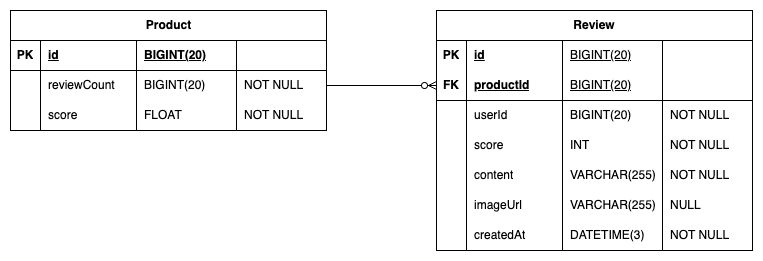

The diagram above was exported from draw.io. Its source (the exported page's mxGraphModel, read from the mxfile embedded in the PNG):
<mxGraphModel dx="776" dy="491" grid="1" gridSize="10" guides="1" tooltips="1" connect="1" arrows="1" fold="1" page="1" pageScale="1" pageWidth="827" pageHeight="1169" math="0" shadow="0">
  <root>
    <mxCell id="0" />
    <mxCell id="1" parent="0" />
    <mxCell id="Ls27ZHJOSpVkVrOZAcia-1" value="Product" style="shape=table;startSize=30;container=1;collapsible=1;childLayout=tableLayout;fixedRows=1;rowLines=0;fontStyle=1;align=center;resizeLast=1;html=1;" parent="1" vertex="1">
      <mxGeometry x="234" y="110" width="316" height="120" as="geometry" />
    </mxCell>
    <mxCell id="Ls27ZHJOSpVkVrOZAcia-2" value="" style="shape=tableRow;horizontal=0;startSize=0;swimlaneHead=0;swimlaneBody=0;fillColor=none;collapsible=0;dropTarget=0;points=[[0,0.5],[1,0.5]];portConstraint=eastwest;top=0;left=0;right=0;bottom=1;" parent="Ls27ZHJOSpVkVrOZAcia-1" vertex="1">
      <mxGeometry y="30" width="316" height="30" as="geometry" />
    </mxCell>
    <mxCell id="Ls27ZHJOSpVkVrOZAcia-3" value="PK" style="shape=partialRectangle;connectable=0;fillColor=none;top=0;left=0;bottom=0;right=0;fontStyle=1;overflow=hidden;whiteSpace=wrap;html=1;" parent="Ls27ZHJOSpVkVrOZAcia-2" vertex="1">
      <mxGeometry width="30" height="30" as="geometry">
        <mxRectangle width="30" height="30" as="alternateBounds" />
      </mxGeometry>
    </mxCell>
    <mxCell id="Ls27ZHJOSpVkVrOZAcia-4" value="id" style="shape=partialRectangle;connectable=0;fillColor=none;top=0;left=0;bottom=0;right=0;align=left;spacingLeft=6;fontStyle=5;overflow=hidden;whiteSpace=wrap;html=1;" parent="Ls27ZHJOSpVkVrOZAcia-2" vertex="1">
      <mxGeometry x="30" width="96" height="30" as="geometry">
        <mxRectangle width="96" height="30" as="alternateBounds" />
      </mxGeometry>
    </mxCell>
    <mxCell id="auHyArR_vZO2-W0CHPP9-1" value="BIGINT(20)" style="shape=partialRectangle;connectable=0;fillColor=none;top=0;left=0;bottom=0;right=0;align=left;spacingLeft=6;fontStyle=5;overflow=hidden;whiteSpace=wrap;html=1;" vertex="1" parent="Ls27ZHJOSpVkVrOZAcia-2">
      <mxGeometry x="126" width="100" height="30" as="geometry">
        <mxRectangle width="100" height="30" as="alternateBounds" />
      </mxGeometry>
    </mxCell>
    <mxCell id="auHyArR_vZO2-W0CHPP9-11" value="" style="shape=partialRectangle;connectable=0;fillColor=none;top=0;left=0;bottom=0;right=0;align=left;spacingLeft=6;fontStyle=5;overflow=hidden;whiteSpace=wrap;html=1;" vertex="1" parent="Ls27ZHJOSpVkVrOZAcia-2">
      <mxGeometry x="226" width="90" height="30" as="geometry">
        <mxRectangle width="90" height="30" as="alternateBounds" />
      </mxGeometry>
    </mxCell>
    <mxCell id="Ls27ZHJOSpVkVrOZAcia-5" value="" style="shape=tableRow;horizontal=0;startSize=0;swimlaneHead=0;swimlaneBody=0;fillColor=none;collapsible=0;dropTarget=0;points=[[0,0.5],[1,0.5]];portConstraint=eastwest;top=0;left=0;right=0;bottom=0;" parent="Ls27ZHJOSpVkVrOZAcia-1" vertex="1">
      <mxGeometry y="60" width="316" height="30" as="geometry" />
    </mxCell>
    <mxCell id="Ls27ZHJOSpVkVrOZAcia-6" value="" style="shape=partialRectangle;connectable=0;fillColor=none;top=0;left=0;bottom=0;right=0;editable=1;overflow=hidden;whiteSpace=wrap;html=1;" parent="Ls27ZHJOSpVkVrOZAcia-5" vertex="1">
      <mxGeometry width="30" height="30" as="geometry">
        <mxRectangle width="30" height="30" as="alternateBounds" />
      </mxGeometry>
    </mxCell>
    <mxCell id="Ls27ZHJOSpVkVrOZAcia-7" value="reviewCount" style="shape=partialRectangle;connectable=0;fillColor=none;top=0;left=0;bottom=0;right=0;align=left;spacingLeft=6;overflow=hidden;whiteSpace=wrap;html=1;" parent="Ls27ZHJOSpVkVrOZAcia-5" vertex="1">
      <mxGeometry x="30" width="96" height="30" as="geometry">
        <mxRectangle width="96" height="30" as="alternateBounds" />
      </mxGeometry>
    </mxCell>
    <mxCell id="auHyArR_vZO2-W0CHPP9-2" value="BIGINT(20)" style="shape=partialRectangle;connectable=0;fillColor=none;top=0;left=0;bottom=0;right=0;align=left;spacingLeft=6;overflow=hidden;whiteSpace=wrap;html=1;" vertex="1" parent="Ls27ZHJOSpVkVrOZAcia-5">
      <mxGeometry x="126" width="100" height="30" as="geometry">
        <mxRectangle width="100" height="30" as="alternateBounds" />
      </mxGeometry>
    </mxCell>
    <mxCell id="auHyArR_vZO2-W0CHPP9-12" value="NOT NULL" style="shape=partialRectangle;connectable=0;fillColor=none;top=0;left=0;bottom=0;right=0;align=left;spacingLeft=6;overflow=hidden;whiteSpace=wrap;html=1;" vertex="1" parent="Ls27ZHJOSpVkVrOZAcia-5">
      <mxGeometry x="226" width="90" height="30" as="geometry">
        <mxRectangle width="90" height="30" as="alternateBounds" />
      </mxGeometry>
    </mxCell>
    <mxCell id="Ls27ZHJOSpVkVrOZAcia-8" value="" style="shape=tableRow;horizontal=0;startSize=0;swimlaneHead=0;swimlaneBody=0;fillColor=none;collapsible=0;dropTarget=0;points=[[0,0.5],[1,0.5]];portConstraint=eastwest;top=0;left=0;right=0;bottom=0;" parent="Ls27ZHJOSpVkVrOZAcia-1" vertex="1">
      <mxGeometry y="90" width="316" height="30" as="geometry" />
    </mxCell>
    <mxCell id="Ls27ZHJOSpVkVrOZAcia-9" value="" style="shape=partialRectangle;connectable=0;fillColor=none;top=0;left=0;bottom=0;right=0;editable=1;overflow=hidden;whiteSpace=wrap;html=1;" parent="Ls27ZHJOSpVkVrOZAcia-8" vertex="1">
      <mxGeometry width="30" height="30" as="geometry">
        <mxRectangle width="30" height="30" as="alternateBounds" />
      </mxGeometry>
    </mxCell>
    <mxCell id="Ls27ZHJOSpVkVrOZAcia-10" value="score" style="shape=partialRectangle;connectable=0;fillColor=none;top=0;left=0;bottom=0;right=0;align=left;spacingLeft=6;overflow=hidden;whiteSpace=wrap;html=1;" parent="Ls27ZHJOSpVkVrOZAcia-8" vertex="1">
      <mxGeometry x="30" width="96" height="30" as="geometry">
        <mxRectangle width="96" height="30" as="alternateBounds" />
      </mxGeometry>
    </mxCell>
    <mxCell id="auHyArR_vZO2-W0CHPP9-3" value="FLOAT" style="shape=partialRectangle;connectable=0;fillColor=none;top=0;left=0;bottom=0;right=0;align=left;spacingLeft=6;overflow=hidden;whiteSpace=wrap;html=1;" vertex="1" parent="Ls27ZHJOSpVkVrOZAcia-8">
      <mxGeometry x="126" width="100" height="30" as="geometry">
        <mxRectangle width="100" height="30" as="alternateBounds" />
      </mxGeometry>
    </mxCell>
    <mxCell id="auHyArR_vZO2-W0CHPP9-13" value="NOT NULL" style="shape=partialRectangle;connectable=0;fillColor=none;top=0;left=0;bottom=0;right=0;align=left;spacingLeft=6;overflow=hidden;whiteSpace=wrap;html=1;" vertex="1" parent="Ls27ZHJOSpVkVrOZAcia-8">
      <mxGeometry x="226" width="90" height="30" as="geometry">
        <mxRectangle width="90" height="30" as="alternateBounds" />
      </mxGeometry>
    </mxCell>
    <mxCell id="Ls27ZHJOSpVkVrOZAcia-51" value="Review" style="shape=table;startSize=30;container=1;collapsible=1;childLayout=tableLayout;fixedRows=1;rowLines=0;fontStyle=1;align=center;resizeLast=1;html=1;whiteSpace=wrap;" parent="1" vertex="1">
      <mxGeometry x="660" y="110" width="316" height="240" as="geometry" />
    </mxCell>
    <mxCell id="Ls27ZHJOSpVkVrOZAcia-52" value="" style="shape=tableRow;horizontal=0;startSize=0;swimlaneHead=0;swimlaneBody=0;fillColor=none;collapsible=0;dropTarget=0;points=[[0,0.5],[1,0.5]];portConstraint=eastwest;top=0;left=0;right=0;bottom=0;html=1;" parent="Ls27ZHJOSpVkVrOZAcia-51" vertex="1">
      <mxGeometry y="30" width="316" height="30" as="geometry" />
    </mxCell>
    <mxCell id="Ls27ZHJOSpVkVrOZAcia-53" value="PK" style="shape=partialRectangle;connectable=0;fillColor=none;top=0;left=0;bottom=0;right=0;fontStyle=1;overflow=hidden;html=1;whiteSpace=wrap;" parent="Ls27ZHJOSpVkVrOZAcia-52" vertex="1">
      <mxGeometry width="30.000000000000227" height="30" as="geometry">
        <mxRectangle width="30.000000000000227" height="30" as="alternateBounds" />
      </mxGeometry>
    </mxCell>
    <mxCell id="Ls27ZHJOSpVkVrOZAcia-54" value="id" style="shape=partialRectangle;connectable=0;fillColor=none;top=0;left=0;bottom=0;right=0;align=left;spacingLeft=6;fontStyle=5;overflow=hidden;html=1;whiteSpace=wrap;" parent="Ls27ZHJOSpVkVrOZAcia-52" vertex="1">
      <mxGeometry x="30.000000000000227" width="95.99999999999977" height="30" as="geometry">
        <mxRectangle width="95.99999999999977" height="30" as="alternateBounds" />
      </mxGeometry>
    </mxCell>
    <mxCell id="auHyArR_vZO2-W0CHPP9-4" value="&lt;span style=&quot;font-weight: 400;&quot;&gt;BIGINT(20)&lt;/span&gt;" style="shape=partialRectangle;connectable=0;fillColor=none;top=0;left=0;bottom=0;right=0;align=left;spacingLeft=6;fontStyle=5;overflow=hidden;html=1;whiteSpace=wrap;" vertex="1" parent="Ls27ZHJOSpVkVrOZAcia-52">
      <mxGeometry x="126" width="100" height="30" as="geometry">
        <mxRectangle width="100" height="30" as="alternateBounds" />
      </mxGeometry>
    </mxCell>
    <mxCell id="auHyArR_vZO2-W0CHPP9-14" style="shape=partialRectangle;connectable=0;fillColor=none;top=0;left=0;bottom=0;right=0;align=left;spacingLeft=6;fontStyle=5;overflow=hidden;html=1;whiteSpace=wrap;" vertex="1" parent="Ls27ZHJOSpVkVrOZAcia-52">
      <mxGeometry x="226" width="90" height="30" as="geometry">
        <mxRectangle width="90" height="30" as="alternateBounds" />
      </mxGeometry>
    </mxCell>
    <mxCell id="Ls27ZHJOSpVkVrOZAcia-55" value="" style="shape=tableRow;horizontal=0;startSize=0;swimlaneHead=0;swimlaneBody=0;fillColor=none;collapsible=0;dropTarget=0;points=[[0,0.5],[1,0.5]];portConstraint=eastwest;top=0;left=0;right=0;bottom=1;html=1;" parent="Ls27ZHJOSpVkVrOZAcia-51" vertex="1">
      <mxGeometry y="60" width="316" height="30" as="geometry" />
    </mxCell>
    <mxCell id="Ls27ZHJOSpVkVrOZAcia-56" value="FK" style="shape=partialRectangle;connectable=0;fillColor=none;top=0;left=0;bottom=0;right=0;fontStyle=1;overflow=hidden;html=1;whiteSpace=wrap;" parent="Ls27ZHJOSpVkVrOZAcia-55" vertex="1">
      <mxGeometry width="30.000000000000227" height="30" as="geometry">
        <mxRectangle width="30.000000000000227" height="30" as="alternateBounds" />
      </mxGeometry>
    </mxCell>
    <mxCell id="Ls27ZHJOSpVkVrOZAcia-57" value="productId" style="shape=partialRectangle;connectable=0;fillColor=none;top=0;left=0;bottom=0;right=0;align=left;spacingLeft=6;fontStyle=5;overflow=hidden;html=1;whiteSpace=wrap;" parent="Ls27ZHJOSpVkVrOZAcia-55" vertex="1">
      <mxGeometry x="30.000000000000227" width="95.99999999999977" height="30" as="geometry">
        <mxRectangle width="95.99999999999977" height="30" as="alternateBounds" />
      </mxGeometry>
    </mxCell>
    <mxCell id="auHyArR_vZO2-W0CHPP9-5" value="&lt;span style=&quot;font-weight: 400;&quot;&gt;BIGINT(20)&lt;/span&gt;" style="shape=partialRectangle;connectable=0;fillColor=none;top=0;left=0;bottom=0;right=0;align=left;spacingLeft=6;fontStyle=5;overflow=hidden;html=1;whiteSpace=wrap;" vertex="1" parent="Ls27ZHJOSpVkVrOZAcia-55">
      <mxGeometry x="126" width="100" height="30" as="geometry">
        <mxRectangle width="100" height="30" as="alternateBounds" />
      </mxGeometry>
    </mxCell>
    <mxCell id="auHyArR_vZO2-W0CHPP9-15" style="shape=partialRectangle;connectable=0;fillColor=none;top=0;left=0;bottom=0;right=0;align=left;spacingLeft=6;fontStyle=5;overflow=hidden;html=1;whiteSpace=wrap;" vertex="1" parent="Ls27ZHJOSpVkVrOZAcia-55">
      <mxGeometry x="226" width="90" height="30" as="geometry">
        <mxRectangle width="90" height="30" as="alternateBounds" />
      </mxGeometry>
    </mxCell>
    <mxCell id="Ls27ZHJOSpVkVrOZAcia-70" style="shape=tableRow;horizontal=0;startSize=0;swimlaneHead=0;swimlaneBody=0;fillColor=none;collapsible=0;dropTarget=0;points=[[0,0.5],[1,0.5]];portConstraint=eastwest;top=0;left=0;right=0;bottom=0;html=1;" parent="Ls27ZHJOSpVkVrOZAcia-51" vertex="1">
      <mxGeometry y="90" width="316" height="30" as="geometry" />
    </mxCell>
    <mxCell id="Ls27ZHJOSpVkVrOZAcia-71" style="shape=partialRectangle;connectable=0;fillColor=none;top=0;left=0;bottom=0;right=0;editable=1;overflow=hidden;html=1;whiteSpace=wrap;" parent="Ls27ZHJOSpVkVrOZAcia-70" vertex="1">
      <mxGeometry width="30.000000000000227" height="30" as="geometry">
        <mxRectangle width="30.000000000000227" height="30" as="alternateBounds" />
      </mxGeometry>
    </mxCell>
    <mxCell id="Ls27ZHJOSpVkVrOZAcia-72" value="userId" style="shape=partialRectangle;connectable=0;fillColor=none;top=0;left=0;bottom=0;right=0;align=left;spacingLeft=6;overflow=hidden;html=1;whiteSpace=wrap;" parent="Ls27ZHJOSpVkVrOZAcia-70" vertex="1">
      <mxGeometry x="30.000000000000227" width="95.99999999999977" height="30" as="geometry">
        <mxRectangle width="95.99999999999977" height="30" as="alternateBounds" />
      </mxGeometry>
    </mxCell>
    <mxCell id="auHyArR_vZO2-W0CHPP9-6" value="BIGINT(20)" style="shape=partialRectangle;connectable=0;fillColor=none;top=0;left=0;bottom=0;right=0;align=left;spacingLeft=6;overflow=hidden;html=1;whiteSpace=wrap;" vertex="1" parent="Ls27ZHJOSpVkVrOZAcia-70">
      <mxGeometry x="126" width="100" height="30" as="geometry">
        <mxRectangle width="100" height="30" as="alternateBounds" />
      </mxGeometry>
    </mxCell>
    <mxCell id="auHyArR_vZO2-W0CHPP9-16" value="NOT NULL" style="shape=partialRectangle;connectable=0;fillColor=none;top=0;left=0;bottom=0;right=0;align=left;spacingLeft=6;overflow=hidden;html=1;whiteSpace=wrap;" vertex="1" parent="Ls27ZHJOSpVkVrOZAcia-70">
      <mxGeometry x="226" width="90" height="30" as="geometry">
        <mxRectangle width="90" height="30" as="alternateBounds" />
      </mxGeometry>
    </mxCell>
    <mxCell id="Ls27ZHJOSpVkVrOZAcia-58" value="" style="shape=tableRow;horizontal=0;startSize=0;swimlaneHead=0;swimlaneBody=0;fillColor=none;collapsible=0;dropTarget=0;points=[[0,0.5],[1,0.5]];portConstraint=eastwest;top=0;left=0;right=0;bottom=0;html=1;" parent="Ls27ZHJOSpVkVrOZAcia-51" vertex="1">
      <mxGeometry y="120" width="316" height="30" as="geometry" />
    </mxCell>
    <mxCell id="Ls27ZHJOSpVkVrOZAcia-59" value="" style="shape=partialRectangle;connectable=0;fillColor=none;top=0;left=0;bottom=0;right=0;editable=1;overflow=hidden;html=1;whiteSpace=wrap;" parent="Ls27ZHJOSpVkVrOZAcia-58" vertex="1">
      <mxGeometry width="30.000000000000227" height="30" as="geometry">
        <mxRectangle width="30.000000000000227" height="30" as="alternateBounds" />
      </mxGeometry>
    </mxCell>
    <mxCell id="Ls27ZHJOSpVkVrOZAcia-60" value="score" style="shape=partialRectangle;connectable=0;fillColor=none;top=0;left=0;bottom=0;right=0;align=left;spacingLeft=6;overflow=hidden;html=1;whiteSpace=wrap;" parent="Ls27ZHJOSpVkVrOZAcia-58" vertex="1">
      <mxGeometry x="30.000000000000227" width="95.99999999999977" height="30" as="geometry">
        <mxRectangle width="95.99999999999977" height="30" as="alternateBounds" />
      </mxGeometry>
    </mxCell>
    <mxCell id="auHyArR_vZO2-W0CHPP9-7" value="INT" style="shape=partialRectangle;connectable=0;fillColor=none;top=0;left=0;bottom=0;right=0;align=left;spacingLeft=6;overflow=hidden;html=1;whiteSpace=wrap;" vertex="1" parent="Ls27ZHJOSpVkVrOZAcia-58">
      <mxGeometry x="126" width="100" height="30" as="geometry">
        <mxRectangle width="100" height="30" as="alternateBounds" />
      </mxGeometry>
    </mxCell>
    <mxCell id="auHyArR_vZO2-W0CHPP9-17" value="&lt;meta charset=&quot;utf-8&quot;&gt;&lt;span style=&quot;color: rgb(0, 0, 0); font-family: Helvetica; font-size: 12px; font-style: normal; font-variant-ligatures: normal; font-variant-caps: normal; font-weight: 400; letter-spacing: normal; orphans: 2; text-align: left; text-indent: 0px; text-transform: none; widows: 2; word-spacing: 0px; -webkit-text-stroke-width: 0px; white-space: normal; background-color: rgb(251, 251, 251); text-decoration-thickness: initial; text-decoration-style: initial; text-decoration-color: initial; display: inline !important; float: none;&quot;&gt;NOT NULL&lt;/span&gt;" style="shape=partialRectangle;connectable=0;fillColor=none;top=0;left=0;bottom=0;right=0;align=left;spacingLeft=6;overflow=hidden;html=1;whiteSpace=wrap;" vertex="1" parent="Ls27ZHJOSpVkVrOZAcia-58">
      <mxGeometry x="226" width="90" height="30" as="geometry">
        <mxRectangle width="90" height="30" as="alternateBounds" />
      </mxGeometry>
    </mxCell>
    <mxCell id="Ls27ZHJOSpVkVrOZAcia-61" value="" style="shape=tableRow;horizontal=0;startSize=0;swimlaneHead=0;swimlaneBody=0;fillColor=none;collapsible=0;dropTarget=0;points=[[0,0.5],[1,0.5]];portConstraint=eastwest;top=0;left=0;right=0;bottom=0;html=1;" parent="Ls27ZHJOSpVkVrOZAcia-51" vertex="1">
      <mxGeometry y="150" width="316" height="30" as="geometry" />
    </mxCell>
    <mxCell id="Ls27ZHJOSpVkVrOZAcia-62" value="" style="shape=partialRectangle;connectable=0;fillColor=none;top=0;left=0;bottom=0;right=0;editable=1;overflow=hidden;html=1;whiteSpace=wrap;" parent="Ls27ZHJOSpVkVrOZAcia-61" vertex="1">
      <mxGeometry width="30.000000000000227" height="30" as="geometry">
        <mxRectangle width="30.000000000000227" height="30" as="alternateBounds" />
      </mxGeometry>
    </mxCell>
    <mxCell id="Ls27ZHJOSpVkVrOZAcia-63" value="content" style="shape=partialRectangle;connectable=0;fillColor=none;top=0;left=0;bottom=0;right=0;align=left;spacingLeft=6;overflow=hidden;html=1;whiteSpace=wrap;" parent="Ls27ZHJOSpVkVrOZAcia-61" vertex="1">
      <mxGeometry x="30.000000000000227" width="95.99999999999977" height="30" as="geometry">
        <mxRectangle width="95.99999999999977" height="30" as="alternateBounds" />
      </mxGeometry>
    </mxCell>
    <mxCell id="auHyArR_vZO2-W0CHPP9-8" value="VARCHAR(255)" style="shape=partialRectangle;connectable=0;fillColor=none;top=0;left=0;bottom=0;right=0;align=left;spacingLeft=6;overflow=hidden;html=1;whiteSpace=wrap;" vertex="1" parent="Ls27ZHJOSpVkVrOZAcia-61">
      <mxGeometry x="126" width="100" height="30" as="geometry">
        <mxRectangle width="100" height="30" as="alternateBounds" />
      </mxGeometry>
    </mxCell>
    <mxCell id="auHyArR_vZO2-W0CHPP9-18" value="NOT NULL" style="shape=partialRectangle;connectable=0;fillColor=none;top=0;left=0;bottom=0;right=0;align=left;spacingLeft=6;overflow=hidden;html=1;whiteSpace=wrap;" vertex="1" parent="Ls27ZHJOSpVkVrOZAcia-61">
      <mxGeometry x="226" width="90" height="30" as="geometry">
        <mxRectangle width="90" height="30" as="alternateBounds" />
      </mxGeometry>
    </mxCell>
    <mxCell id="Ls27ZHJOSpVkVrOZAcia-64" style="shape=tableRow;horizontal=0;startSize=0;swimlaneHead=0;swimlaneBody=0;fillColor=none;collapsible=0;dropTarget=0;points=[[0,0.5],[1,0.5]];portConstraint=eastwest;top=0;left=0;right=0;bottom=0;html=1;" parent="Ls27ZHJOSpVkVrOZAcia-51" vertex="1">
      <mxGeometry y="180" width="316" height="30" as="geometry" />
    </mxCell>
    <mxCell id="Ls27ZHJOSpVkVrOZAcia-65" style="shape=partialRectangle;connectable=0;fillColor=none;top=0;left=0;bottom=0;right=0;editable=1;overflow=hidden;html=1;whiteSpace=wrap;" parent="Ls27ZHJOSpVkVrOZAcia-64" vertex="1">
      <mxGeometry width="30.000000000000227" height="30" as="geometry">
        <mxRectangle width="30.000000000000227" height="30" as="alternateBounds" />
      </mxGeometry>
    </mxCell>
    <mxCell id="Ls27ZHJOSpVkVrOZAcia-66" value="imageUrl" style="shape=partialRectangle;connectable=0;fillColor=none;top=0;left=0;bottom=0;right=0;align=left;spacingLeft=6;overflow=hidden;html=1;whiteSpace=wrap;" parent="Ls27ZHJOSpVkVrOZAcia-64" vertex="1">
      <mxGeometry x="30.000000000000227" width="95.99999999999977" height="30" as="geometry">
        <mxRectangle width="95.99999999999977" height="30" as="alternateBounds" />
      </mxGeometry>
    </mxCell>
    <mxCell id="auHyArR_vZO2-W0CHPP9-9" value="VARCHAR(255)" style="shape=partialRectangle;connectable=0;fillColor=none;top=0;left=0;bottom=0;right=0;align=left;spacingLeft=6;overflow=hidden;html=1;whiteSpace=wrap;" vertex="1" parent="Ls27ZHJOSpVkVrOZAcia-64">
      <mxGeometry x="126" width="100" height="30" as="geometry">
        <mxRectangle width="100" height="30" as="alternateBounds" />
      </mxGeometry>
    </mxCell>
    <mxCell id="auHyArR_vZO2-W0CHPP9-19" value="NULL" style="shape=partialRectangle;connectable=0;fillColor=none;top=0;left=0;bottom=0;right=0;align=left;spacingLeft=6;overflow=hidden;html=1;whiteSpace=wrap;" vertex="1" parent="Ls27ZHJOSpVkVrOZAcia-64">
      <mxGeometry x="226" width="90" height="30" as="geometry">
        <mxRectangle width="90" height="30" as="alternateBounds" />
      </mxGeometry>
    </mxCell>
    <mxCell id="Ls27ZHJOSpVkVrOZAcia-67" style="shape=tableRow;horizontal=0;startSize=0;swimlaneHead=0;swimlaneBody=0;fillColor=none;collapsible=0;dropTarget=0;points=[[0,0.5],[1,0.5]];portConstraint=eastwest;top=0;left=0;right=0;bottom=0;html=1;" parent="Ls27ZHJOSpVkVrOZAcia-51" vertex="1">
      <mxGeometry y="210" width="316" height="30" as="geometry" />
    </mxCell>
    <mxCell id="Ls27ZHJOSpVkVrOZAcia-68" style="shape=partialRectangle;connectable=0;fillColor=none;top=0;left=0;bottom=0;right=0;editable=1;overflow=hidden;html=1;whiteSpace=wrap;" parent="Ls27ZHJOSpVkVrOZAcia-67" vertex="1">
      <mxGeometry width="30.000000000000227" height="30" as="geometry">
        <mxRectangle width="30.000000000000227" height="30" as="alternateBounds" />
      </mxGeometry>
    </mxCell>
    <mxCell id="Ls27ZHJOSpVkVrOZAcia-69" value="createdAt" style="shape=partialRectangle;connectable=0;fillColor=none;top=0;left=0;bottom=0;right=0;align=left;spacingLeft=6;overflow=hidden;html=1;whiteSpace=wrap;" parent="Ls27ZHJOSpVkVrOZAcia-67" vertex="1">
      <mxGeometry x="30.000000000000227" width="95.99999999999977" height="30" as="geometry">
        <mxRectangle width="95.99999999999977" height="30" as="alternateBounds" />
      </mxGeometry>
    </mxCell>
    <mxCell id="auHyArR_vZO2-W0CHPP9-10" value="DATETIME(3)" style="shape=partialRectangle;connectable=0;fillColor=none;top=0;left=0;bottom=0;right=0;align=left;spacingLeft=6;overflow=hidden;html=1;whiteSpace=wrap;" vertex="1" parent="Ls27ZHJOSpVkVrOZAcia-67">
      <mxGeometry x="126" width="100" height="30" as="geometry">
        <mxRectangle width="100" height="30" as="alternateBounds" />
      </mxGeometry>
    </mxCell>
    <mxCell id="auHyArR_vZO2-W0CHPP9-20" value="NOT NULL" style="shape=partialRectangle;connectable=0;fillColor=none;top=0;left=0;bottom=0;right=0;align=left;spacingLeft=6;overflow=hidden;html=1;whiteSpace=wrap;" vertex="1" parent="Ls27ZHJOSpVkVrOZAcia-67">
      <mxGeometry x="226" width="90" height="30" as="geometry">
        <mxRectangle width="90" height="30" as="alternateBounds" />
      </mxGeometry>
    </mxCell>
    <mxCell id="Ls27ZHJOSpVkVrOZAcia-73" value="" style="edgeStyle=entityRelationEdgeStyle;fontSize=12;html=1;endArrow=ERzeroToMany;endFill=1;rounded=0;exitX=1;exitY=0.5;exitDx=0;exitDy=0;entryX=0;entryY=0.5;entryDx=0;entryDy=0;" parent="1" source="Ls27ZHJOSpVkVrOZAcia-5" target="Ls27ZHJOSpVkVrOZAcia-55" edge="1">
      <mxGeometry width="100" height="100" relative="1" as="geometry">
        <mxPoint x="450" y="250" as="sourcePoint" />
        <mxPoint x="550" y="150" as="targetPoint" />
      </mxGeometry>
    </mxCell>
  </root>
</mxGraphModel>